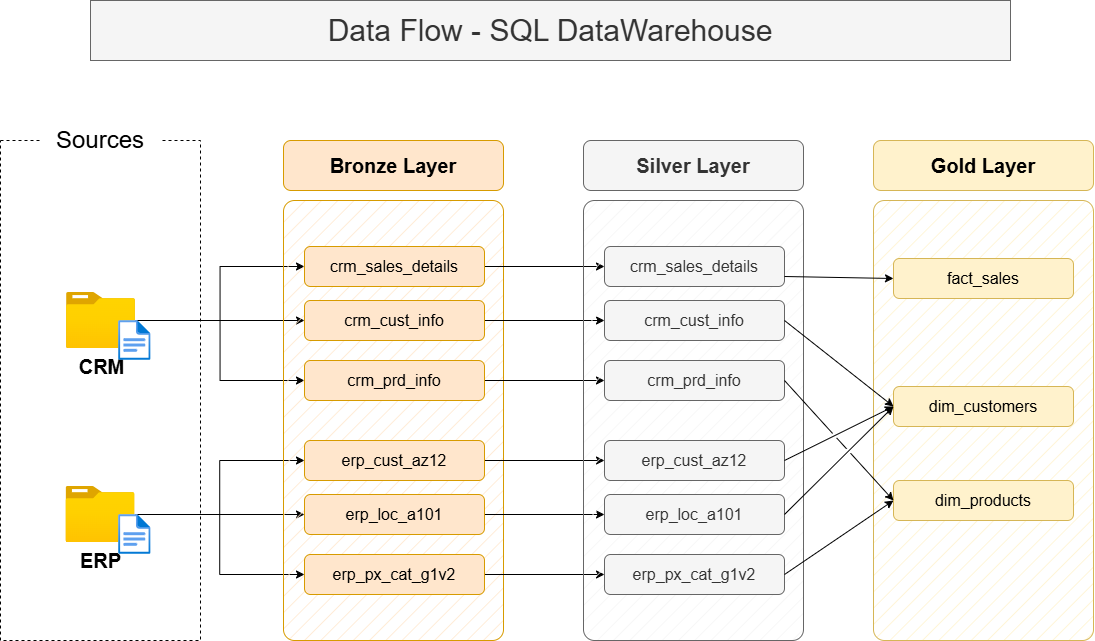

The diagram above was exported from draw.io. Its source (the exported page's mxGraphModel, read from the mxfile embedded in the PNG):
<mxGraphModel dx="1144" dy="692" grid="1" gridSize="10" guides="1" tooltips="1" connect="1" arrows="1" fold="1" page="1" pageScale="1" pageWidth="1920" pageHeight="1200" math="0" shadow="0">
  <root>
    <mxCell id="PmAsDYt7ePFWswJWPdAt-0" />
    <mxCell id="PmAsDYt7ePFWswJWPdAt-1" parent="PmAsDYt7ePFWswJWPdAt-0" />
    <mxCell id="n8bJTZ1ovyGtcUzWuUE2-2" parent="PmAsDYt7ePFWswJWPdAt-1" style="rounded=0;whiteSpace=wrap;html=1;fillColor=none;dashed=1;" value="" vertex="1">
      <mxGeometry height="500" width="200" x="390" y="280" as="geometry" />
    </mxCell>
    <mxCell id="n8bJTZ1ovyGtcUzWuUE2-3" parent="PmAsDYt7ePFWswJWPdAt-1" style="rounded=1;whiteSpace=wrap;html=1;strokeColor=none;" value="&lt;font style=&quot;font-size: 24px;&quot;&gt;Sources&lt;/font&gt;" vertex="1">
      <mxGeometry height="40" width="120" x="430" y="260" as="geometry" />
    </mxCell>
    <mxCell id="D8R9sGTT4eO_Y8YIvJOX-3" edge="1" parent="PmAsDYt7ePFWswJWPdAt-1" source="4ZKNdrfmacIxx5nxEuMF-0" style="edgeStyle=orthogonalEdgeStyle;rounded=0;orthogonalLoop=1;jettySize=auto;html=1;entryX=0;entryY=0.5;entryDx=0;entryDy=0;" target="hnOc7kBfibrwKYlpnwC0-0">
      <mxGeometry relative="1" as="geometry" />
    </mxCell>
    <mxCell id="D8R9sGTT4eO_Y8YIvJOX-4" edge="1" parent="PmAsDYt7ePFWswJWPdAt-1" source="4ZKNdrfmacIxx5nxEuMF-0" style="edgeStyle=orthogonalEdgeStyle;rounded=0;orthogonalLoop=1;jettySize=auto;html=1;entryX=0;entryY=0.5;entryDx=0;entryDy=0;" target="5szykNnx05lKGsdo6Biz-0">
      <mxGeometry relative="1" as="geometry" />
    </mxCell>
    <mxCell id="D8R9sGTT4eO_Y8YIvJOX-5" edge="1" parent="PmAsDYt7ePFWswJWPdAt-1" source="4ZKNdrfmacIxx5nxEuMF-0" style="edgeStyle=orthogonalEdgeStyle;rounded=0;orthogonalLoop=1;jettySize=auto;html=1;entryX=0;entryY=0.5;entryDx=0;entryDy=0;" target="hnOc7kBfibrwKYlpnwC0-1">
      <mxGeometry relative="1" as="geometry" />
    </mxCell>
    <mxCell id="4ZKNdrfmacIxx5nxEuMF-0" parent="PmAsDYt7ePFWswJWPdAt-1" style="image;aspect=fixed;html=1;points=[];align=center;fontSize=12;image=img/lib/azure2/general/Folder_Blank.svg;" value="&lt;font style=&quot;font-size: 20px;&quot;&gt;&lt;b&gt;CRM&lt;/b&gt;&lt;/font&gt;" vertex="1">
      <mxGeometry height="56.00000000000001" width="69" x="456" y="432" as="geometry" />
    </mxCell>
    <mxCell id="-fXMBUoAsH7tqhl6yJGk-2" edge="1" parent="PmAsDYt7ePFWswJWPdAt-1" source="4ZKNdrfmacIxx5nxEuMF-4" style="edgeStyle=orthogonalEdgeStyle;rounded=0;orthogonalLoop=1;jettySize=auto;html=1;entryX=0;entryY=0.5;entryDx=0;entryDy=0;" target="D8R9sGTT4eO_Y8YIvJOX-8">
      <mxGeometry relative="1" as="geometry" />
    </mxCell>
    <mxCell id="-fXMBUoAsH7tqhl6yJGk-3" edge="1" parent="PmAsDYt7ePFWswJWPdAt-1" source="4ZKNdrfmacIxx5nxEuMF-4" style="edgeStyle=orthogonalEdgeStyle;rounded=0;orthogonalLoop=1;jettySize=auto;html=1;entryX=0;entryY=0.5;entryDx=0;entryDy=0;" target="D8R9sGTT4eO_Y8YIvJOX-6">
      <mxGeometry relative="1" as="geometry" />
    </mxCell>
    <mxCell id="-fXMBUoAsH7tqhl6yJGk-4" edge="1" parent="PmAsDYt7ePFWswJWPdAt-1" source="4ZKNdrfmacIxx5nxEuMF-4" style="edgeStyle=orthogonalEdgeStyle;rounded=0;orthogonalLoop=1;jettySize=auto;html=1;" target="D8R9sGTT4eO_Y8YIvJOX-7">
      <mxGeometry relative="1" as="geometry" />
    </mxCell>
    <mxCell id="4ZKNdrfmacIxx5nxEuMF-4" parent="PmAsDYt7ePFWswJWPdAt-1" style="image;aspect=fixed;html=1;points=[];align=center;fontSize=12;image=img/lib/azure2/general/Folder_Blank.svg;" value="&lt;font style=&quot;font-size: 20px;&quot;&gt;&lt;b&gt;ERP&lt;/b&gt;&lt;/font&gt;" vertex="1">
      <mxGeometry height="56.00000000000001" width="69" x="455.5" y="626" as="geometry" />
    </mxCell>
    <mxCell id="4ZKNdrfmacIxx5nxEuMF-5" parent="PmAsDYt7ePFWswJWPdAt-1" style="rounded=1;whiteSpace=wrap;html=1;fillColor=#ffe6cc;strokeColor=#d79b00;fillStyle=hatch;arcSize=5;" value="" vertex="1">
      <mxGeometry height="440" width="220" x="673" y="340" as="geometry" />
    </mxCell>
    <mxCell id="4ZKNdrfmacIxx5nxEuMF-6" parent="PmAsDYt7ePFWswJWPdAt-1" style="rounded=1;whiteSpace=wrap;html=1;fillColor=#ffe6cc;strokeColor=#d79b00;fontSize=20;fontStyle=1" value="Bronze Layer" vertex="1">
      <mxGeometry height="50" width="220" x="673" y="280" as="geometry" />
    </mxCell>
    <mxCell id="-fXMBUoAsH7tqhl6yJGk-13" edge="1" parent="PmAsDYt7ePFWswJWPdAt-1" source="5szykNnx05lKGsdo6Biz-0" style="edgeStyle=orthogonalEdgeStyle;rounded=0;orthogonalLoop=1;jettySize=auto;html=1;entryX=0;entryY=0.5;entryDx=0;entryDy=0;" target="-fXMBUoAsH7tqhl6yJGk-7">
      <mxGeometry relative="1" as="geometry" />
    </mxCell>
    <mxCell id="5szykNnx05lKGsdo6Biz-0" parent="PmAsDYt7ePFWswJWPdAt-1" style="rounded=1;whiteSpace=wrap;html=1;fillColor=#ffe6cc;strokeColor=#d79b00;fontSize=16;fontStyle=0" value="crm_sales_details" vertex="1">
      <mxGeometry height="40" width="180" x="694" y="386" as="geometry" />
    </mxCell>
    <mxCell id="-fXMBUoAsH7tqhl6yJGk-14" edge="1" parent="PmAsDYt7ePFWswJWPdAt-1" source="hnOc7kBfibrwKYlpnwC0-0" style="edgeStyle=orthogonalEdgeStyle;rounded=0;orthogonalLoop=1;jettySize=auto;html=1;" target="-fXMBUoAsH7tqhl6yJGk-8">
      <mxGeometry relative="1" as="geometry" />
    </mxCell>
    <mxCell id="hnOc7kBfibrwKYlpnwC0-0" parent="PmAsDYt7ePFWswJWPdAt-1" style="rounded=1;whiteSpace=wrap;html=1;fillColor=#ffe6cc;strokeColor=#d79b00;fontSize=16;fontStyle=0" value="crm_cust_info" vertex="1">
      <mxGeometry height="40" width="180" x="694" y="440" as="geometry" />
    </mxCell>
    <mxCell id="-fXMBUoAsH7tqhl6yJGk-15" edge="1" parent="PmAsDYt7ePFWswJWPdAt-1" source="hnOc7kBfibrwKYlpnwC0-1" style="edgeStyle=orthogonalEdgeStyle;rounded=0;orthogonalLoop=1;jettySize=auto;html=1;entryX=0;entryY=0.5;entryDx=0;entryDy=0;" target="-fXMBUoAsH7tqhl6yJGk-9">
      <mxGeometry relative="1" as="geometry" />
    </mxCell>
    <mxCell id="hnOc7kBfibrwKYlpnwC0-1" parent="PmAsDYt7ePFWswJWPdAt-1" style="rounded=1;whiteSpace=wrap;html=1;fillColor=#ffe6cc;strokeColor=#d79b00;fontSize=16;fontStyle=0" value="crm_prd_info" vertex="1">
      <mxGeometry height="40" width="180" x="694" y="500" as="geometry" />
    </mxCell>
    <mxCell id="-fXMBUoAsH7tqhl6yJGk-16" edge="1" parent="PmAsDYt7ePFWswJWPdAt-1" source="D8R9sGTT4eO_Y8YIvJOX-6" style="edgeStyle=orthogonalEdgeStyle;rounded=0;orthogonalLoop=1;jettySize=auto;html=1;entryX=0;entryY=0.5;entryDx=0;entryDy=0;" target="-fXMBUoAsH7tqhl6yJGk-10">
      <mxGeometry relative="1" as="geometry" />
    </mxCell>
    <mxCell id="D8R9sGTT4eO_Y8YIvJOX-6" parent="PmAsDYt7ePFWswJWPdAt-1" style="rounded=1;whiteSpace=wrap;html=1;fillColor=#ffe6cc;strokeColor=#d79b00;fontSize=16;fontStyle=0" value="erp_cust_az12" vertex="1">
      <mxGeometry height="40" width="180" x="694" y="580" as="geometry" />
    </mxCell>
    <mxCell id="-fXMBUoAsH7tqhl6yJGk-17" edge="1" parent="PmAsDYt7ePFWswJWPdAt-1" source="D8R9sGTT4eO_Y8YIvJOX-7" style="edgeStyle=orthogonalEdgeStyle;rounded=0;orthogonalLoop=1;jettySize=auto;html=1;entryX=0;entryY=0.5;entryDx=0;entryDy=0;" target="-fXMBUoAsH7tqhl6yJGk-11">
      <mxGeometry relative="1" as="geometry" />
    </mxCell>
    <mxCell id="D8R9sGTT4eO_Y8YIvJOX-7" parent="PmAsDYt7ePFWswJWPdAt-1" style="rounded=1;whiteSpace=wrap;html=1;fillColor=#ffe6cc;strokeColor=#d79b00;fontSize=16;fontStyle=0" value="erp_loc_a101" vertex="1">
      <mxGeometry height="40" width="180" x="694" y="634" as="geometry" />
    </mxCell>
    <mxCell id="-fXMBUoAsH7tqhl6yJGk-18" edge="1" parent="PmAsDYt7ePFWswJWPdAt-1" source="D8R9sGTT4eO_Y8YIvJOX-8" style="edgeStyle=orthogonalEdgeStyle;rounded=0;orthogonalLoop=1;jettySize=auto;html=1;entryX=0;entryY=0.5;entryDx=0;entryDy=0;" target="-fXMBUoAsH7tqhl6yJGk-12">
      <mxGeometry relative="1" as="geometry" />
    </mxCell>
    <mxCell id="D8R9sGTT4eO_Y8YIvJOX-8" parent="PmAsDYt7ePFWswJWPdAt-1" style="rounded=1;whiteSpace=wrap;html=1;fillColor=#ffe6cc;strokeColor=#d79b00;fontSize=16;fontStyle=0" value="erp_px_cat_g1v2" vertex="1">
      <mxGeometry height="40" width="180" x="694" y="694" as="geometry" />
    </mxCell>
    <mxCell id="-fXMBUoAsH7tqhl6yJGk-5" parent="PmAsDYt7ePFWswJWPdAt-1" style="rounded=1;whiteSpace=wrap;html=1;fillColor=#f5f5f5;strokeColor=#666666;fillStyle=hatch;arcSize=5;fontColor=#333333;" value="" vertex="1">
      <mxGeometry height="440" width="220" x="973" y="340" as="geometry" />
    </mxCell>
    <mxCell id="-fXMBUoAsH7tqhl6yJGk-6" parent="PmAsDYt7ePFWswJWPdAt-1" style="rounded=1;whiteSpace=wrap;html=1;fillColor=#f5f5f5;strokeColor=#666666;fontSize=20;fontStyle=1;fontColor=#333333;" value="Silver Layer" vertex="1">
      <mxGeometry height="50" width="220" x="973" y="280" as="geometry" />
    </mxCell>
    <mxCell id="-fXMBUoAsH7tqhl6yJGk-7" parent="PmAsDYt7ePFWswJWPdAt-1" style="rounded=1;whiteSpace=wrap;html=1;fillColor=#f5f5f5;strokeColor=#666666;fontSize=16;fontStyle=0;fontColor=#333333;" value="crm_sales_details" vertex="1">
      <mxGeometry height="40" width="180" x="994" y="386" as="geometry" />
    </mxCell>
    <mxCell id="-fXMBUoAsH7tqhl6yJGk-8" parent="PmAsDYt7ePFWswJWPdAt-1" style="rounded=1;whiteSpace=wrap;html=1;fillColor=#f5f5f5;strokeColor=#666666;fontSize=16;fontStyle=0;fontColor=#333333;" value="crm_cust_info" vertex="1">
      <mxGeometry height="40" width="180" x="994" y="440" as="geometry" />
    </mxCell>
    <mxCell id="-fXMBUoAsH7tqhl6yJGk-9" parent="PmAsDYt7ePFWswJWPdAt-1" style="rounded=1;whiteSpace=wrap;html=1;fillColor=#f5f5f5;strokeColor=#666666;fontSize=16;fontStyle=0;fontColor=#333333;" value="crm_prd_info" vertex="1">
      <mxGeometry height="40" width="180" x="994" y="500" as="geometry" />
    </mxCell>
    <mxCell id="-fXMBUoAsH7tqhl6yJGk-10" parent="PmAsDYt7ePFWswJWPdAt-1" style="rounded=1;whiteSpace=wrap;html=1;fillColor=#f5f5f5;strokeColor=#666666;fontSize=16;fontStyle=0;fontColor=#333333;" value="erp_cust_az12" vertex="1">
      <mxGeometry height="40" width="180" x="994" y="580" as="geometry" />
    </mxCell>
    <mxCell id="-fXMBUoAsH7tqhl6yJGk-11" parent="PmAsDYt7ePFWswJWPdAt-1" style="rounded=1;whiteSpace=wrap;html=1;fillColor=#f5f5f5;strokeColor=#666666;fontSize=16;fontStyle=0;fontColor=#333333;" value="erp_loc_a101" vertex="1">
      <mxGeometry height="40" width="180" x="994" y="634" as="geometry" />
    </mxCell>
    <mxCell id="-fXMBUoAsH7tqhl6yJGk-12" parent="PmAsDYt7ePFWswJWPdAt-1" style="rounded=1;whiteSpace=wrap;html=1;fillColor=#f5f5f5;strokeColor=#666666;fontSize=16;fontStyle=0;fontColor=#333333;" value="erp_px_cat_g1v2" vertex="1">
      <mxGeometry height="40" width="180" x="994" y="694" as="geometry" />
    </mxCell>
    <mxCell id="-fXMBUoAsH7tqhl6yJGk-19" parent="PmAsDYt7ePFWswJWPdAt-1" style="rounded=1;whiteSpace=wrap;html=1;fillColor=#fff2cc;strokeColor=#d6b656;fillStyle=hatch;arcSize=5;" value="" vertex="1">
      <mxGeometry height="440" width="220" x="1263" y="340" as="geometry" />
    </mxCell>
    <mxCell id="-fXMBUoAsH7tqhl6yJGk-20" parent="PmAsDYt7ePFWswJWPdAt-1" style="rounded=1;whiteSpace=wrap;html=1;fillColor=#fff2cc;strokeColor=#d6b656;fontSize=20;fontStyle=1;" value="Gold Layer" vertex="1">
      <mxGeometry height="50" width="220" x="1263" y="280" as="geometry" />
    </mxCell>
    <mxCell id="-fXMBUoAsH7tqhl6yJGk-21" parent="PmAsDYt7ePFWswJWPdAt-1" style="rounded=1;whiteSpace=wrap;html=1;fillColor=#fff2cc;strokeColor=#d6b656;fontSize=16;fontStyle=0;" value="fact_sales" vertex="1">
      <mxGeometry height="40" width="180" x="1283" y="398" as="geometry" />
    </mxCell>
    <mxCell id="-fXMBUoAsH7tqhl6yJGk-22" parent="PmAsDYt7ePFWswJWPdAt-1" style="rounded=1;whiteSpace=wrap;html=1;fillColor=#fff2cc;strokeColor=#d6b656;fontSize=16;fontStyle=0;" value="dim_customers" vertex="1">
      <mxGeometry height="40" width="180" x="1283" y="526" as="geometry" />
    </mxCell>
    <mxCell id="-fXMBUoAsH7tqhl6yJGk-23" parent="PmAsDYt7ePFWswJWPdAt-1" style="rounded=1;whiteSpace=wrap;html=1;fillColor=#fff2cc;strokeColor=#d6b656;fontSize=16;fontStyle=0;" value="dim_products" vertex="1">
      <mxGeometry height="40" width="180" x="1283" y="620" as="geometry" />
    </mxCell>
    <mxCell id="rLLwbepbl8jkTRF7aM6J-0" edge="1" parent="PmAsDYt7ePFWswJWPdAt-1" source="-fXMBUoAsH7tqhl6yJGk-7" style="endArrow=classic;html=1;rounded=0;exitX=1;exitY=0.75;exitDx=0;exitDy=0;entryX=0;entryY=0.5;entryDx=0;entryDy=0;" target="-fXMBUoAsH7tqhl6yJGk-21" value="">
      <mxGeometry height="50" relative="1" width="50" as="geometry">
        <mxPoint x="1203" y="510" as="sourcePoint" />
        <mxPoint x="1253" y="460" as="targetPoint" />
      </mxGeometry>
    </mxCell>
    <mxCell id="rLLwbepbl8jkTRF7aM6J-2" edge="1" parent="PmAsDYt7ePFWswJWPdAt-1" source="-fXMBUoAsH7tqhl6yJGk-8" style="endArrow=classic;html=1;rounded=0;exitX=1;exitY=0.5;exitDx=0;exitDy=0;entryX=0;entryY=0.5;entryDx=0;entryDy=0;jumpStyle=gap;" target="-fXMBUoAsH7tqhl6yJGk-22" value="">
      <mxGeometry height="50" relative="1" width="50" as="geometry">
        <mxPoint x="1184" y="426" as="sourcePoint" />
        <mxPoint x="1303" y="430" as="targetPoint" />
      </mxGeometry>
    </mxCell>
    <mxCell id="rLLwbepbl8jkTRF7aM6J-3" edge="1" parent="PmAsDYt7ePFWswJWPdAt-1" source="-fXMBUoAsH7tqhl6yJGk-10" style="endArrow=classic;html=1;rounded=0;exitX=1;exitY=0.5;exitDx=0;exitDy=0;entryX=0;entryY=0.5;entryDx=0;entryDy=0;jumpStyle=gap;" target="-fXMBUoAsH7tqhl6yJGk-22" value="">
      <mxGeometry height="50" relative="1" width="50" as="geometry">
        <mxPoint x="1184" y="470" as="sourcePoint" />
        <mxPoint x="1293" y="556" as="targetPoint" />
      </mxGeometry>
    </mxCell>
    <mxCell id="rLLwbepbl8jkTRF7aM6J-4" edge="1" parent="PmAsDYt7ePFWswJWPdAt-1" source="-fXMBUoAsH7tqhl6yJGk-11" style="endArrow=classic;html=1;rounded=0;exitX=1;exitY=0.5;exitDx=0;exitDy=0;entryX=0;entryY=0.5;entryDx=0;entryDy=0;jumpStyle=gap;" target="-fXMBUoAsH7tqhl6yJGk-22" value="">
      <mxGeometry height="50" relative="1" width="50" as="geometry">
        <mxPoint x="1184" y="610" as="sourcePoint" />
        <mxPoint x="1293" y="556" as="targetPoint" />
      </mxGeometry>
    </mxCell>
    <mxCell id="_nexJ7K3K1sAFrfDnuwc-0" edge="1" parent="PmAsDYt7ePFWswJWPdAt-1" source="-fXMBUoAsH7tqhl6yJGk-9" style="endArrow=classic;html=1;rounded=0;exitX=1;exitY=0.5;exitDx=0;exitDy=0;entryX=0;entryY=0.5;entryDx=0;entryDy=0;jumpStyle=gap;" target="-fXMBUoAsH7tqhl6yJGk-23" value="">
      <mxGeometry height="50" relative="1" width="50" as="geometry">
        <mxPoint x="1184" y="470" as="sourcePoint" />
        <mxPoint x="1293" y="556" as="targetPoint" />
      </mxGeometry>
    </mxCell>
    <mxCell id="_nexJ7K3K1sAFrfDnuwc-1" edge="1" parent="PmAsDYt7ePFWswJWPdAt-1" source="-fXMBUoAsH7tqhl6yJGk-12" style="endArrow=classic;html=1;rounded=0;exitX=1;exitY=0.5;exitDx=0;exitDy=0;entryX=0;entryY=0.5;entryDx=0;entryDy=0;jumpStyle=gap;" target="-fXMBUoAsH7tqhl6yJGk-23" value="">
      <mxGeometry height="50" relative="1" width="50" as="geometry">
        <mxPoint x="1184" y="530" as="sourcePoint" />
        <mxPoint x="1293" y="650" as="targetPoint" />
      </mxGeometry>
    </mxCell>
    <mxCell id="hYor6iIa-aKugMJ0ksJW-2" parent="PmAsDYt7ePFWswJWPdAt-1" style="image;aspect=fixed;html=1;points=[];align=center;fontSize=12;image=img/lib/azure2/general/File.svg;" value="" vertex="1">
      <mxGeometry height="40" width="32.46" x="508.12" y="460" as="geometry" />
    </mxCell>
    <mxCell id="hYor6iIa-aKugMJ0ksJW-4" parent="PmAsDYt7ePFWswJWPdAt-1" style="image;aspect=fixed;html=1;points=[];align=center;fontSize=12;image=img/lib/azure2/general/File.svg;" value="" vertex="1">
      <mxGeometry height="40" width="32.46" x="508.12" y="654" as="geometry" />
    </mxCell>
    <mxCell id="p79XZkimL4wuJLfZdGFm-0" parent="PmAsDYt7ePFWswJWPdAt-1" style="rounded=0;whiteSpace=wrap;html=1;fillColor=#f5f5f5;fontColor=#333333;strokeColor=#666666;" value="&lt;span style=&quot;font-size: 30px;&quot;&gt;Data Flow - SQL DataWarehouse&lt;/span&gt;" vertex="1">
      <mxGeometry height="60" width="920" x="480" y="140" as="geometry" />
    </mxCell>
  </root>
</mxGraphModel>